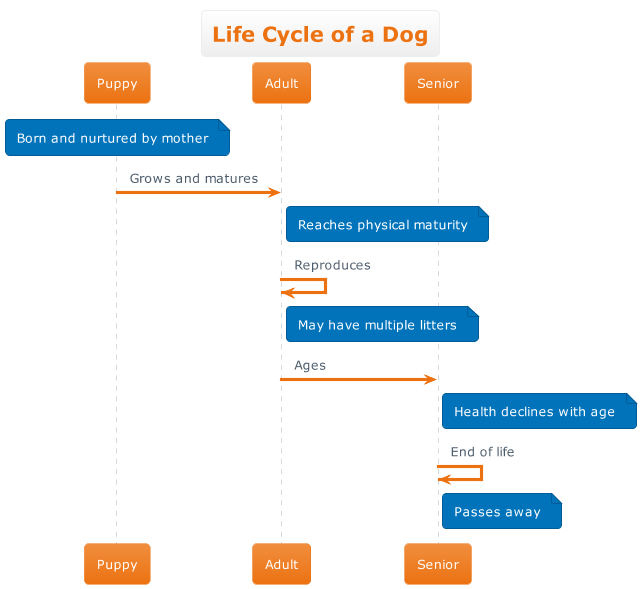

The diagram above was rendered by PlantUML. Its source (embedded in the PNG):
@startuml
!theme aws-orange

title Life Cycle of a Dog

participant Puppy
participant Adult
participant Senior

note over Puppy: Born and nurtured by mother

Puppy -> Adult: Grows and matures
note right of Adult: Reaches physical maturity

Adult -> Adult: Reproduces
note right of Adult: May have multiple litters

Adult -> Senior: Ages
note right of Senior: Health declines with age

Senior -> Senior: End of life
note right of Senior: Passes away

@enduml